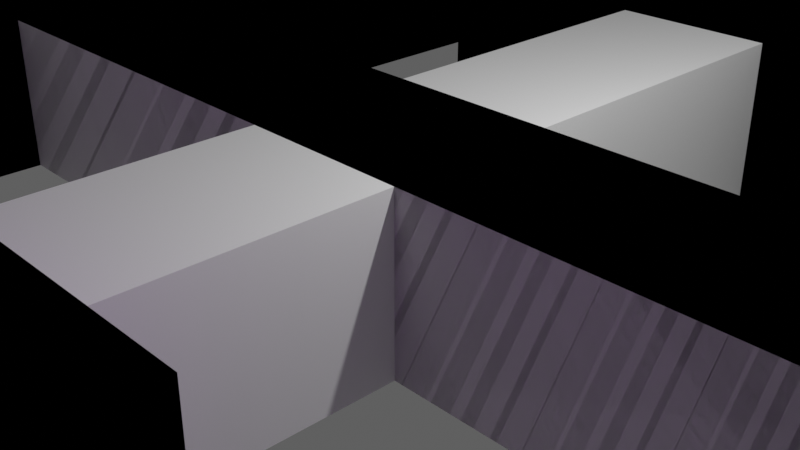 # Source: station_interior.blend  (saved by Blender 4.5.90; exported with 4.5.12 LTS)
import bpy
from mathutils import Matrix  # noqa: F401  (used for matrix-valued properties, if any)

bpy.ops.wm.read_factory_settings(use_empty=True)
scene = bpy.context.scene
scene.name = 'Scene'

# ---- collections
col_collection = bpy.data.collections.new('Collection'); scene.collection.children.link(col_collection)

# ---- materials (node trees are filled in below, after node groups)
mat_material = bpy.data.materials.new('Material')
mat_material.alpha_threshold = 0.0
mat_material.roughness = 0.5
mat_material.line_color = (0.0, 0.0, 0.0, 1.0)
mat_space = bpy.data.materials.new('Space')
mat_ceiling = bpy.data.materials.new('Ceiling')
mat_wall = bpy.data.materials.new('Wall')
mat_floor = bpy.data.materials.new('Floor')

# ---- material node trees
mat_material.use_nodes = True; mat_material.node_tree.nodes.clear()
_N = mat_material.node_tree.nodes; _L = mat_material.node_tree.links
n0 = _N.new('ShaderNodeOutputMaterial'); n0.name = 'Material Output'; n0.location = (200, 100)
n1 = _N.new('ShaderNodeBsdfPrincipled'); n1.name = 'Principled BSDF'; n1.location = (-200, 100)
n1.inputs[3].default_value = 1.45
_L.new(n1.outputs[0], n0.inputs[0])
n0.is_active_output = True
mat_space.use_nodes = True; mat_space.node_tree.nodes.clear()
_N = mat_space.node_tree.nodes; _L = mat_space.node_tree.links
n0 = _N.new('ShaderNodeBsdfPrincipled'); n0.name = 'Principled BSDF'; n0.location = (-200, 100)
n0.inputs[0].default_value = (0.03845, 0.0122, 0.6963, 1.0)
n1 = _N.new('ShaderNodeOutputMaterial'); n1.name = 'Material Output'; n1.location = (200, 100)
_L.new(n0.outputs[0], n1.inputs[0])
n1.is_active_output = True
mat_ceiling.use_nodes = True; mat_ceiling.node_tree.nodes.clear()
_N = mat_ceiling.node_tree.nodes; _L = mat_ceiling.node_tree.links
n0 = _N.new('ShaderNodeBsdfPrincipled'); n0.name = 'Principled BSDF'; n0.location = (-200, 100)
n0.inputs[0].default_value = (0.6824, 0.574, 0.07841, 1.0)
n1 = _N.new('ShaderNodeOutputMaterial'); n1.name = 'Material Output'; n1.location = (200, 100)
_L.new(n0.outputs[0], n1.inputs[0])
n1.is_active_output = True
mat_wall.use_nodes = True; mat_wall.node_tree.nodes.clear()
_N = mat_wall.node_tree.nodes; _L = mat_wall.node_tree.links
n0 = _N.new('ShaderNodeBsdfPrincipled'); n0.name = 'Principled BSDF'; n0.location = (-200, 100)
n0.inputs[0].default_value = (0.4724, 0.0605, 0.7106, 1.0)
n1 = _N.new('ShaderNodeOutputMaterial'); n1.name = 'Material Output'; n1.location = (200, 100)
_L.new(n0.outputs[0], n1.inputs[0])
n1.is_active_output = True
mat_floor.use_nodes = True; mat_floor.node_tree.nodes.clear()
_N = mat_floor.node_tree.nodes; _L = mat_floor.node_tree.links
n0 = _N.new('ShaderNodeBsdfPrincipled'); n0.name = 'Principled BSDF'; n0.location = (-200, 100)
n0.inputs[0].default_value = (0.2731, 0.7335, 0.08773, 1.0)
n1 = _N.new('ShaderNodeOutputMaterial'); n1.name = 'Material Output'; n1.location = (200, 100)
_L.new(n0.outputs[0], n1.inputs[0])
n1.is_active_output = True

# ---- world
world_world = bpy.data.worlds.new('World'); scene.world = world_world
world_world.use_nodes = True; world_world.node_tree.nodes.clear()
_N = world_world.node_tree.nodes; _L = world_world.node_tree.links
n0 = _N.new('ShaderNodeOutputWorld'); n0.name = 'World Output'; n0.location = (200, 100)
n1 = _N.new('ShaderNodeBackground'); n1.name = 'Background'; n1.location = (-200, 100)
n1.inputs[0].default_value = (0.116, 0.116, 0.116, 1.0)
_L.new(n1.outputs[0], n0.inputs[0])
n0.is_active_output = True
world_world.color = (0.05088, 0.05088, 0.05088)
world_world.sun_shadow_jitter_overblur = 0.0

# ---- cameras
cam_camera = bpy.data.cameras.new('Camera')
cam_camera.clip_end = 100.0
cam_camera.ortho_scale = 7.314

# ---- lights
light_light = bpy.data.lights.new('Light', 'POINT')
light_light.energy = 1000.0
light_light.shadow_soft_size = 0.1

# ---- meshes
me_cube = bpy.data.meshes.new('Cube')
me_cube.from_pydata([(1.0, 1.0, 1.0), (1.0, 1.0, -1.0), (1.0, -1.0, 1.0), (1.0, -1.0, -1.0), (-1.0, 1.0, 1.0), (-1.0, 1.0, -1.0), (-1.0, -1.0, 1.0), (-1.0, -1.0, -1.0)], [], [(0, 4, 6, 2), (3, 2, 6, 7), (7, 6, 4, 5), (5, 1, 3, 7), (1, 0, 2, 3), (5, 4, 0, 1)])
_uv = me_cube.uv_layers.new(name='UVMap')
_uv.uv.foreach_set('vector', [0.625, 0.5, 0.875, 0.5, 0.875, 0.75, 0.625, 0.75, 0.375, 0.75, 0.625, 0.75, 0.625, 1.0, 0.375, 1.0, 0.375, 0.0, 0.625, 0.0, 0.625, 0.25, 0.375, 0.25, 0.125, 0.5, 0.375, 0.5, 0.375, 0.75, 0.125, 0.75, 0.375, 0.5, 0.625, 0.5, 0.625, 0.75, 0.375, 0.75, 0.375, 0.25, 0.625, 0.25, 0.625, 0.5, 0.375, 0.5])
me_cube.materials.append(mat_material)
me_cube.use_mirror_vertex_groups = False
me_cube.update()
me_cube_001 = bpy.data.meshes.new('Cube.001')
me_cube_001.from_pydata([(1.0, 1.0, 1.0), (1.0, 1.0, -1.0), (1.0, -1.0, 1.0), (1.0, -1.0, -1.0), (-1.0, 1.0, 1.0), (-1.0, 1.0, -1.0), (-1.0, -1.0, 1.0), (-1.0, -1.0, -1.0)], [], [(0, 4, 6, 2), (3, 2, 6, 7), (7, 6, 4, 5), (5, 1, 3, 7), (1, 0, 2, 3), (5, 4, 0, 1)])
_uv = me_cube_001.uv_layers.new(name='UVMap')
_uv.uv.foreach_set('vector', [0.625, 0.5, 0.875, 0.5, 0.875, 0.75, 0.625, 0.75, 0.375, 0.75, 0.625, 0.75, 0.625, 1.0, 0.375, 1.0, 0.375, 0.0, 0.625, 0.0, 0.625, 0.25, 0.375, 0.25, 0.125, 0.5, 0.375, 0.5, 0.375, 0.75, 0.125, 0.75, 0.375, 0.5, 0.625, 0.5, 0.625, 0.75, 0.375, 0.75, 0.375, 0.25, 0.625, 0.25, 0.625, 0.5, 0.375, 0.5])
me_cube_001.materials.append(mat_material)
me_cube_001.use_mirror_vertex_groups = False
me_cube_001.update()
me_cube_002 = bpy.data.meshes.new('Cube.002')
me_cube_002.from_pydata([(-1.0, -1.0, -1.0), (-1.0, -1.0, 1.0), (-1.0, 1.0, -1.0), (-1.0, 1.0, 1.0), (1.0, -1.0, -1.0), (1.0, -1.0, 1.0), (1.0, 1.0, -1.0), (1.0, 1.0, 1.0)], [], [(0, 1, 3, 2), (2, 3, 7, 6), (6, 7, 5, 4), (4, 5, 1, 0), (2, 6, 4, 0), (7, 3, 1, 5)])
me_cube_002.polygons.foreach_set('material_index', [2, 2, 2, 0, 3, 1])
_uv = me_cube_002.uv_layers.new(name='UVMap')
_uv.uv.foreach_set('vector', [0.375, 0.0, 0.625, 0.0, 0.625, 0.25, 0.375, 0.25, 0.375, 0.25, 0.625, 0.25, 0.625, 0.5, 0.375, 0.5, 0.375, 0.5, 0.625, 0.5, 0.625, 0.75, 0.375, 0.75, 0.375, 0.75, 0.625, 0.75, 0.625, 1.0, 0.375, 1.0, 0.125, 0.5, 0.375, 0.5, 0.375, 0.75, 0.125, 0.75, 0.625, 0.5, 0.875, 0.5, 0.875, 0.75, 0.625, 0.75])
me_cube_002.materials.append(mat_space)
me_cube_002.materials.append(mat_ceiling)
me_cube_002.materials.append(mat_wall)
me_cube_002.materials.append(mat_floor)
me_cube_002.update()
me_cube_004 = bpy.data.meshes.new('Cube.004')
me_cube_004.from_pydata([(-1.0, -1.0, -1.0), (-1.0, -1.0, 1.0), (-1.0, 1.0, -1.0), (-1.0, 1.0, 1.0), (1.0, -1.0, -1.0), (1.0, -1.0, 1.0), (1.0, 1.0, -1.0), (1.0, 1.0, 1.0)], [], [(0, 1, 3, 2), (2, 3, 7, 6), (6, 7, 5, 4), (4, 5, 1, 0), (2, 6, 4, 0), (7, 3, 1, 5)])
_uv = me_cube_004.uv_layers.new(name='UVMap')
_uv.uv.foreach_set('vector', [0.375, 0.0, 0.625, 0.0, 0.625, 0.25, 0.375, 0.25, 0.375, 0.25, 0.625, 0.25, 0.625, 0.5, 0.375, 0.5, 0.375, 0.5, 0.625, 0.5, 0.625, 0.75, 0.375, 0.75, 0.375, 0.75, 0.625, 0.75, 0.625, 1.0, 0.375, 1.0, 0.125, 0.5, 0.375, 0.5, 0.375, 0.75, 0.125, 0.75, 0.625, 0.5, 0.875, 0.5, 0.875, 0.75, 0.625, 0.75])
me_cube_004.update()
me_cube_005 = bpy.data.meshes.new('Cube.005')
me_cube_005.from_pydata([(-1.0, -1.0, -1.0), (-1.0, -1.0, 1.0), (-1.0, 1.0, -1.0), (-1.0, 1.0, 1.0), (1.0, -1.0, -1.0), (1.0, -1.0, 1.0), (1.0, 1.0, -1.0), (1.0, 1.0, 1.0)], [], [(0, 1, 3, 2), (2, 3, 7, 6), (6, 7, 5, 4), (4, 5, 1, 0), (2, 6, 4, 0), (7, 3, 1, 5)])
_uv = me_cube_005.uv_layers.new(name='UVMap')
_uv.uv.foreach_set('vector', [0.375, 0.0, 0.625, 0.0, 0.625, 0.25, 0.375, 0.25, 0.375, 0.25, 0.625, 0.25, 0.625, 0.5, 0.375, 0.5, 0.375, 0.5, 0.625, 0.5, 0.625, 0.75, 0.375, 0.75, 0.375, 0.75, 0.625, 0.75, 0.625, 1.0, 0.375, 1.0, 0.125, 0.5, 0.375, 0.5, 0.375, 0.75, 0.125, 0.75, 0.625, 0.5, 0.875, 0.5, 0.875, 0.75, 0.625, 0.75])
me_cube_005.update()
me_cube_006 = bpy.data.meshes.new('Cube.006')
me_cube_006.from_pydata([(-1.0, -1.0, -1.0), (-1.0, -1.0, 1.0), (-1.0, 1.0, -1.0), (-1.0, 1.0, 1.0), (1.0, -1.0, -1.0), (1.0, -1.0, 1.0), (1.0, 1.0, -1.0), (1.0, 1.0, 1.0)], [], [(0, 1, 3, 2), (2, 3, 7, 6), (6, 7, 5, 4), (4, 5, 1, 0), (2, 6, 4, 0), (7, 3, 1, 5)])
_uv = me_cube_006.uv_layers.new(name='UVMap')
_uv.uv.foreach_set('vector', [0.375, 0.0, 0.625, 0.0, 0.625, 0.25, 0.375, 0.25, 0.375, 0.25, 0.625, 0.25, 0.625, 0.5, 0.375, 0.5, 0.375, 0.5, 0.625, 0.5, 0.625, 0.75, 0.375, 0.75, 0.375, 0.75, 0.625, 0.75, 0.625, 1.0, 0.375, 1.0, 0.125, 0.5, 0.375, 0.5, 0.375, 0.75, 0.125, 0.75, 0.625, 0.5, 0.875, 0.5, 0.875, 0.75, 0.625, 0.75])
me_cube_006.update()

# ---- objects
ob_cube = bpy.data.objects.new('Cube', me_cube)
ob_light = bpy.data.objects.new('Light', light_light)
ob_camera = bpy.data.objects.new('Camera', cam_camera)
ob_cube_001 = bpy.data.objects.new('Cube.001', me_cube_001)
ob_cube_002 = bpy.data.objects.new('Cube.002', me_cube_002)
ob_cube_003 = bpy.data.objects.new('Cube.003', me_cube_004)
ob_cube_004 = bpy.data.objects.new('Cube.004', me_cube_005)
ob_cube_005 = bpy.data.objects.new('Cube.005', me_cube_006)

# ---- transforms, parenting, visibility, modifiers, constraints
ob_cube.location = (0.0, 0.0, 0.0)
ob_cube.scale = (1.0, 7.414, 1.0)
ob_cube.lock_rotations_4d = False
ob_cube.empty_display_type = 'ARROWS'
ob_cube.lineart.crease_threshold = 0.0
_m = ob_cube.modifiers.new('Boolean', 'BOOLEAN')
_m.object = ob_cube_001
_m.operation = 'UNION'
_m = ob_cube.modifiers.new('Boolean.001', 'BOOLEAN')
_m.object = ob_cube_002
_m.operation = 'UNION'
_m = ob_cube.modifiers.new('Boolean.002', 'BOOLEAN')
_m.object = ob_cube_003
_m.operation = 'UNION'
_m = ob_cube.modifiers.new('Boolean.003', 'BOOLEAN')
_m.object = ob_cube_004
_m.operation = 'UNION'
_m = ob_cube.modifiers.new('Boolean.004', 'BOOLEAN')
_m.object = ob_cube_005
_m.operation = 'UNION'
ob_light.location = (4.076, 1.005, 5.904)
ob_light.rotation_euler = (0.6503, 0.05522, 1.866)
ob_light.lock_rotations_4d = False
ob_light.empty_display_type = 'ARROWS'
ob_light.color = (0.0, 0.0, 0.0, 0.0)
ob_light.lineart.crease_threshold = 0.0
ob_camera.location = (7.359, -6.926, 4.958)
ob_camera.rotation_euler = (1.109, 0.0, 0.8149)
ob_camera.lock_rotations_4d = False
ob_camera.empty_display_type = 'ARROWS'
ob_camera.color = (0.0, 0.0, 0.0, 0.0)
ob_camera.display_type = 'WIRE'
ob_camera.lineart.crease_threshold = 0.0
ob_cube_001.location = (0.0, 0.0, 0.0)
ob_cube_001.rotation_euler = (0.0, -0.0, -1.571)
ob_cube_001.scale = (1.0, 8.0, 1.0)
ob_cube_001.lock_rotations_4d = False
ob_cube_001.empty_display_type = 'ARROWS'
ob_cube_001.lineart.crease_threshold = 0.0
ob_cube_002.location = (0.0, -9.416, 0.9309)
ob_cube_002.scale = (4.596, 4.074, 1.937)
ob_cube_003.location = (-7.0, 5.0, 0.0)
ob_cube_003.scale = (1.0, 8.0, 1.0)
ob_cube_004.location = (10.0, 0.0, 0.0)
ob_cube_004.scale = (4.0, 4.0, 1.0)
ob_cube_005.location = (0.0, 9.0, 0.0)
ob_cube_005.scale = (4.0, 4.0, 1.0)

# ---- collection membership
col_collection.objects.link(ob_cube)
col_collection.objects.link(ob_light)
col_collection.objects.link(ob_camera)
col_collection.objects.link(ob_cube_001)
col_collection.objects.link(ob_cube_002)
col_collection.objects.link(ob_cube_003)
col_collection.objects.link(ob_cube_004)
col_collection.objects.link(ob_cube_005)

# ---- scene / render settings (as saved in the file)
scene.camera = ob_camera
scene.frame_start = 1; scene.frame_end = 250; scene.frame_set(1)
scene.render.engine = 'BLENDER_EEVEE_NEXT'
scene.view_settings.view_transform = 'Standard'
bpy.context.view_layer.update()

